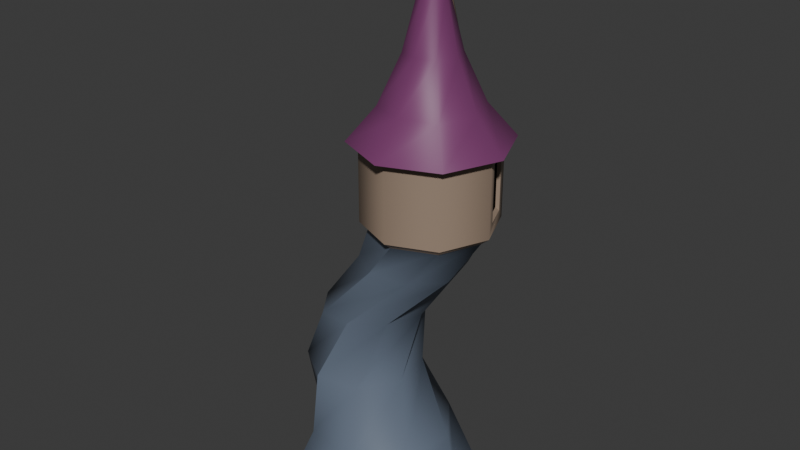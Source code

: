 # Source: Wizard_tower.blend  (saved by Blender 4.4.30; exported with 4.5.12 LTS)
import bpy
from mathutils import Matrix  # noqa: F401  (used for matrix-valued properties, if any)

bpy.ops.wm.read_factory_settings(use_empty=True)
scene = bpy.context.scene
scene.name = 'Scene'

# ---- collections
col_collection = bpy.data.collections.new('Collection'); scene.collection.children.link(col_collection)

# ---- materials (node trees are filled in below, after node groups)
mat_material_002 = bpy.data.materials.new('Material.002')
mat_material = bpy.data.materials.new('Material')
mat_material.alpha_threshold = 0.0
mat_material.roughness = 0.5
mat_material.line_color = (0.0, 0.0, 0.0, 1.0)
mat_material_001 = bpy.data.materials.new('Material.001')
mat_material_004 = bpy.data.materials.new('Material.004')

# ---- node groups
ng_smooth_by_angle = bpy.data.node_groups.new('Smooth by Angle', 'GeometryNodeTree')
_s = ng_smooth_by_angle.interface.new_socket(name='Mesh', in_out='OUTPUT', socket_type='NodeSocketGeometry')
_s = ng_smooth_by_angle.interface.new_socket(name='Mesh', in_out='INPUT', socket_type='NodeSocketGeometry')
_s = ng_smooth_by_angle.interface.new_socket(name='Angle', in_out='INPUT', socket_type='NodeSocketFloat')
_s.subtype = 'ANGLE'
_s.default_value = 0.5236
_s.min_value = 0.0
_s.max_value = 3.142
_s.description = 'Maximum face angle for smooth edges'
_s = ng_smooth_by_angle.interface.new_socket(name='Ignore Sharpness', in_out='INPUT', socket_type='NodeSocketBool')
_s.force_non_field = True
ng_smooth_by_angle.description = 'Set the sharpness of mesh edges based on the angle between the neighboring faces'
ng_smooth_by_angle.is_modifier = True
_N = ng_smooth_by_angle.nodes; _L = ng_smooth_by_angle.links
n0 = _N.new('GeometryNodeSetShadeSmooth'); n0.name = 'Set Shade Smooth'; n0.location = (120, -80)
n0.domain = 'EDGE'
n1 = _N.new('GeometryNodeSetShadeSmooth'); n1.name = 'Set Shade Smooth.001'; n1.location = (300, -80)
n2 = _N.new('NodeGroupOutput'); n2.name = 'Group Output'; n2.location = (480, -80)
n3 = _N.new('GeometryNodeInputMeshEdgeAngle'); n3.name = 'Edge Angle'; n3.location = (-440, -240)
n4 = _N.new('NodeGroupInput'); n4.name = 'Group Input'; n4.location = (-80, -80)
n5 = _N.new('GeometryNodeInputEdgeSmooth'); n5.name = 'Is Edge Smooth'; n5.location = (-260, -120)
n6 = _N.new('GeometryNodeInputShadeSmooth'); n6.name = 'Is Shade Smooth'; n6.location = (-440, -397)
n7 = _N.new('FunctionNodeCompare'); n7.name = 'Compare'; n7.location = (-260, -260)
n7.operation = 'LESS_EQUAL'
n7.inputs[6].default_value = (0.0, 0.0, 0.0, 0.0)
n7.inputs[7].default_value = (0.0, 0.0, 0.0, 0.0)
n8 = _N.new('FunctionNodeBooleanMath'); n8.name = 'Boolean Math.001'; n8.location = (-80, -260)
n9 = _N.new('NodeGroupInput'); n9.name = 'Group Input.001'; n9.location = (-440, -329)
n10 = _N.new('NodeGroupInput'); n10.name = 'Group Input.002'; n10.location = (-259, -189)
n11 = _N.new('FunctionNodeBooleanMath'); n11.name = 'Boolean Math'; n11.location = (-80, -149)
n11.operation = 'OR'
n12 = _N.new('FunctionNodeBooleanMath'); n12.name = 'Boolean Math.002'; n12.location = (-260, -380)
n12.operation = 'OR'
n13 = _N.new('NodeGroupInput'); n13.name = 'Group Input.003'; n13.location = (-440, -460)
_L.new(n3.outputs[0], n7.inputs[0])
_L.new(n1.outputs[0], n2.inputs[0])
_L.new(n9.outputs[1], n7.inputs[1])
_L.new(n7.outputs[0], n8.inputs[0])
_L.new(n4.outputs[0], n0.inputs[0])
_L.new(n0.outputs[0], n1.inputs[0])
_L.new(n8.outputs[0], n0.inputs[2])
_L.new(n10.outputs[2], n11.inputs[1])
_L.new(n5.outputs[0], n11.inputs[0])
_L.new(n11.outputs[0], n0.inputs[1])
_L.new(n13.outputs[2], n12.inputs[1])
_L.new(n6.outputs[0], n12.inputs[0])
_L.new(n12.outputs[0], n8.inputs[1])
n2.is_active_output = True

# ---- material node trees
mat_material_002.use_nodes = True; mat_material_002.node_tree.nodes.clear()
_N = mat_material_002.node_tree.nodes; _L = mat_material_002.node_tree.links
n0 = _N.new('ShaderNodeBsdfPrincipled'); n0.name = 'Principled BSDF'; n0.location = (10, 300)
n0.inputs[0].default_value = (0.1914, 0.04255, 0.1482, 1.0)
n1 = _N.new('ShaderNodeOutputMaterial'); n1.name = 'Material Output'; n1.location = (300, 300)
_L.new(n0.outputs[0], n1.inputs[0])
n1.is_active_output = True
mat_material.use_nodes = True; mat_material.node_tree.nodes.clear()
_N = mat_material.node_tree.nodes; _L = mat_material.node_tree.links
n0 = _N.new('ShaderNodeOutputMaterial'); n0.name = 'Material Output'; n0.location = (300, 300)
n1 = _N.new('ShaderNodeBsdfPrincipled'); n1.name = 'Principled BSDF'; n1.location = (10, 300)
n1.inputs[0].default_value = (0.0, 0.0, 0.0, 1.0)
n1.inputs[1].default_value = 1.0
n1.inputs[2].default_value = 1.0
n1.inputs[3].default_value = 1.45
_L.new(n1.outputs[0], n0.inputs[0])
n0.is_active_output = True
mat_material_001.use_nodes = True; mat_material_001.node_tree.nodes.clear()
_N = mat_material_001.node_tree.nodes; _L = mat_material_001.node_tree.links
n0 = _N.new('ShaderNodeBsdfPrincipled'); n0.name = 'Principled BSDF'; n0.location = (10, 300)
n0.inputs[0].default_value = (0.1336, 0.1678, 0.2259, 1.0)
n1 = _N.new('ShaderNodeOutputMaterial'); n1.name = 'Material Output'; n1.location = (300, 300)
_L.new(n0.outputs[0], n1.inputs[0])
n1.is_active_output = True
mat_material_004.use_nodes = True; mat_material_004.node_tree.nodes.clear()
_N = mat_material_004.node_tree.nodes; _L = mat_material_004.node_tree.links
n0 = _N.new('ShaderNodeBsdfPrincipled'); n0.name = 'Principled BSDF'; n0.location = (10, 300)
n0.inputs[0].default_value = (0.3275, 0.2413, 0.1786, 1.0)
n1 = _N.new('ShaderNodeOutputMaterial'); n1.name = 'Material Output'; n1.location = (300, 300)
_L.new(n0.outputs[0], n1.inputs[0])
n1.is_active_output = True

# ---- world
world_world = bpy.data.worlds.new('World'); scene.world = world_world
world_world.use_nodes = True; world_world.node_tree.nodes.clear()
_N = world_world.node_tree.nodes; _L = world_world.node_tree.links
n0 = _N.new('ShaderNodeOutputWorld'); n0.name = 'World Output'; n0.location = (300, 300)
n1 = _N.new('ShaderNodeBackground'); n1.name = 'Background'; n1.location = (10, 300)
n1.inputs[0].default_value = (0.05088, 0.05088, 0.05088, 1.0)
_L.new(n1.outputs[0], n0.inputs[0])
n0.is_active_output = True
world_world.color = (0.05088, 0.05088, 0.05088)
world_world.sun_shadow_jitter_overblur = 0.0

# ---- meshes
me_cylinder_001 = bpy.data.meshes.new('Cylinder.001')
me_cylinder_001.from_pydata([(0.0, 1.0, -1.0), (0.5992, 0.6103, 2.171), (0.7071, 0.7071, -1.0), (1.031, 0.4315, 2.171), (1.0, 0.0, -1.0), (1.209, 1.824e-08, 2.171), (0.7071, -0.7071, -1.0), (1.031, -0.4315, 2.171), (0.0, -1.0, -1.0), (0.5992, -0.6103, 2.171), (-0.7071, -0.7071, -1.0), (0.1677, -0.4315, 2.171), (-1.0, 0.0, -1.0), (-0.01108, 1.824e-08, 2.171), (-0.7071, 0.7071, -1.0), (0.1677, 0.4315, 2.171), (0.07561, 0.4782, 1.753), (-0.2323, 0.5483, 1.024), (-0.1672, 0.6226, 0.2821), (0.3658, 0.6839, -0.4415), (0.7292, 0.1934, -0.4415), (0.2366, 0.3522, 0.2821), (0.1911, 0.4652, 1.067), (0.499, 0.5411, 1.751), (0.6394, -0.4104, -0.4415), (0.3309, -0.1245, 0.2821), (0.4114, 0.1097, 1.027), (0.8536, 0.2869, 1.732), (0.1489, -0.7738, -0.4415), (0.06045, -0.5283, 0.2821), (0.3007, -0.3101, 1.059), (0.9319, -0.1353, 1.712), (-0.4549, -0.6839, -0.4415), (-0.4163, -0.6226, 0.2821), (-0.03547, -0.5483, 1.053), (0.6879, -0.4782, 1.746), (-0.8183, -0.1934, -0.4415), (-0.8201, -0.3522, 0.2821), (-0.4587, -0.4652, 0.9823), (0.2644, -0.5411, 1.748), (-0.7285, 0.4104, -0.4415), (-0.9144, 0.1245, 0.2821), (-0.7207, -0.1097, 0.9646), (-0.09042, -0.2869, 1.715), (-0.238, 0.7738, -0.4415), (-0.644, 0.5283, 0.2821), (-0.6104, 0.3101, 0.9729), (-0.1686, 0.1353, 1.737), (1.138, 0.3801, 2.364), (0.4867, 0.65, 2.364), (1.249, 0.1125, 2.364), (1.092, -0.4926, 2.243), (0.5992, -0.6966, 2.243), (0.1066, -0.4926, 2.243), (-0.09743, 1.789e-08, 2.243), (0.2191, 0.5392, 2.364), (1.138, 0.3801, 2.968), (0.4867, 0.65, 2.968), (1.249, 0.1125, 2.968), (1.092, -0.4926, 3.089), (0.5992, -0.6966, 3.089), (0.1066, -0.4926, 3.089), (-0.09743, 1.789e-08, 3.089), (0.2191, 0.5392, 2.968), (1.18, 0.5805, 3.089), (0.5992, 0.821, 3.089), (1.42, 1.605e-08, 3.089), (1.18, -0.5805, 3.089), (0.5992, -0.821, 3.089), (0.01868, -0.5805, 3.089), (-0.2218, 1.605e-08, 3.089), (0.01868, 0.5805, 3.089), (0.9653, 0.3661, 3.438), (0.5992, 0.5177, 3.438), (1.117, 1.534e-08, 3.438), (0.9653, -0.3661, 3.438), (0.5992, -0.5177, 3.438), (0.2331, -0.3661, 3.438), (0.08151, 1.534e-08, 3.438), (0.2331, 0.3661, 3.438), (0.8012, 0.202, 3.941), (0.5992, 0.2857, 3.941), (0.8849, 1.775e-08, 3.941), (0.8012, -0.202, 3.941), (0.5992, -0.2857, 3.941), (0.3972, -0.202, 3.941), (0.3135, 1.775e-08, 3.941), (0.3972, 0.202, 3.941), (0.6965, 0.0973, 4.521), (0.5992, 0.1376, 4.521), (0.7368, 1.64e-08, 4.521), (0.6965, -0.0973, 4.521), (0.5992, -0.1376, 4.521), (0.5019, -0.0973, 4.521), (0.4616, 1.64e-08, 4.521), (0.5019, 0.0973, 4.521), (0.5992, 1.583e-08, 5.094), (1.296, 1.789e-08, 2.243), (1.092, 0.4926, 2.243), (0.5992, 0.6966, 2.243), (0.1066, 0.4926, 2.243), (1.296, 1.789e-08, 3.089), (1.092, 0.4926, 3.089), (0.5992, 0.6966, 3.089), (0.1066, 0.4926, 3.089), (1.196, 0.1469, 2.398), (1.111, 0.3518, 2.398), (0.4736, 0.6057, 2.398), (0.281, 0.5259, 2.398), (1.196, 0.1469, 2.934), (1.111, 0.3518, 2.934), (0.4736, 0.6057, 2.934), (0.281, 0.5259, 2.934)], [], [(11, 9, 52, 53), (0, 2, 4, 6, 8, 10, 12, 14), (15, 1, 23, 16), (1, 3, 27, 23), (3, 5, 31, 27), (5, 7, 35, 31), (7, 9, 39, 35), (9, 11, 43, 39), (11, 13, 47, 43), (13, 15, 16, 47), (16, 23, 22, 17), (17, 22, 21, 18), (18, 21, 20, 19), (19, 20, 4, 2), (23, 27, 26, 22), (22, 26, 25, 21), (21, 25, 24, 20), (20, 24, 6, 4), (27, 31, 30, 26), (26, 30, 29, 25), (25, 29, 28, 24), (24, 28, 8, 6), (31, 35, 34, 30), (30, 34, 33, 29), (29, 33, 32, 28), (28, 32, 10, 8), (35, 39, 38, 34), (34, 38, 37, 33), (33, 37, 36, 32), (32, 36, 12, 10), (39, 43, 42, 38), (38, 42, 41, 37), (37, 41, 40, 36), (36, 40, 14, 12), (43, 47, 46, 42), (42, 46, 45, 41), (41, 45, 44, 40), (40, 44, 0, 14), (47, 16, 17, 46), (46, 17, 18, 45), (45, 18, 19, 44), (44, 19, 2, 0), (49, 55, 108, 107), (9, 7, 51, 52), (7, 5, 97, 51), (5, 3, 98, 97), (3, 1, 99, 98), (1, 15, 100, 99), (15, 13, 54, 100), (13, 11, 53, 54), (61, 60, 68, 69), (54, 53, 61, 62), (52, 51, 59, 60), (63, 57, 111, 112), (100, 54, 62, 104), (53, 52, 60, 61), (51, 97, 101, 59), (98, 99, 103, 102), (71, 70, 78, 79), (59, 101, 66, 67), (102, 103, 65, 64), (103, 104, 71, 65), (62, 61, 69, 70), (60, 59, 67, 68), (101, 102, 64, 66), (104, 62, 70, 71), (78, 77, 85, 86), (69, 68, 76, 77), (67, 66, 74, 75), (64, 65, 73, 72), (65, 71, 79, 73), (70, 69, 77, 78), (68, 67, 75, 76), (66, 64, 72, 74), (80, 81, 89, 88), (76, 75, 83, 84), (74, 72, 80, 82), (79, 78, 86, 87), (77, 76, 84, 85), (75, 74, 82, 83), (72, 73, 81, 80), (73, 79, 87, 81), (95, 94, 96), (81, 87, 95, 89), (86, 85, 93, 94), (84, 83, 91, 92), (82, 80, 88, 90), (87, 86, 94, 95), (85, 84, 92, 93), (83, 82, 90, 91), (93, 92, 96), (91, 90, 96), (88, 89, 96), (89, 95, 96), (94, 93, 96), (92, 91, 96), (90, 88, 96), (48, 50, 97, 98), (55, 49, 99, 100), (58, 56, 102, 101), (57, 63, 104, 103), (63, 55, 100, 104), (49, 57, 103, 99), (56, 48, 98, 102), (50, 58, 101, 97), (107, 108, 112, 111), (105, 106, 110, 109), (48, 56, 110, 106), (55, 63, 112, 108), (56, 58, 109, 110), (50, 48, 106, 105), (58, 50, 105, 109), (57, 49, 107, 111)])
me_cylinder_001.polygons.foreach_set('use_smooth', [True] * 113)
me_cylinder_001.polygons.foreach_set('material_index', [3, 2, 2, 2, 2, 2, 2, 2, 2, 2, 2, 2, 2, 2, 2, 2, 2, 2, 2, 2, 2, 2, 2, 2, 2, 2, 2, 2, 2, 2, 2, 2, 2, 2, 2, 2, 2, 2, 2, 2, 2, 2, 3, 3, 3, 3, 3, 3, 3, 3, 0, 3, 3, 3, 3, 3, 3, 3, 0, 0, 0, 0, 0, 0, 0, 0, 0, 0, 0, 0, 0, 0, 0, 0, 0, 0, 0, 0, 0, 0, 0, 0, 0, 0, 0, 0, 0, 0, 0, 0, 0, 0, 0, 0, 0, 0, 0, 3, 3, 3, 3, 3, 3, 3, 3, 1, 1, 3, 3, 3, 3, 3, 3])
_uv = me_cylinder_001.uv_layers.new(name='UVMap')
_uv.uv.foreach_set('vector', [0.08029, 0.08029, 0.25, 0.01, 0.25, 0.01, 0.08029, 0.08029, 0.75, 0.49, 0.9197, 0.4197, 0.99, 0.25, 0.9197, 0.08029, 0.75, 0.01, 0.5803, 0.08029, 0.51, 0.25, 0.5803, 0.4197, 0.08029, 0.4197, 0.25, 0.49, 0.398, 0.442, 0.2482, 0.4197, 0.25, 0.49, 0.4197, 0.4197, 0.5197, 0.3518, 0.398, 0.442, 0.4197, 0.4197, 0.49, 0.25, 0.542, 0.202, 0.5197, 0.3518, 0.49, 0.25, 0.4197, 0.08029, 0.4518, 0.08029, 0.542, 0.202, 0.4197, 0.08029, 0.25, 0.01, 0.302, 0.058, 0.4518, 0.08029, 0.25, 0.01, 0.08029, 0.08029, 0.1803, 0.1482, 0.302, 0.058, 0.08029, 0.08029, 0.01, 0.25, 0.158, 0.298, 0.1803, 0.1482, 0.01, 0.25, 0.08029, 0.4197, 0.2482, 0.4197, 0.158, 0.298, 0.2482, 0.4197, 0.398, 0.442, 0.546, 0.394, 0.4161, 0.4197, 0.4161, 0.4197, 0.546, 0.394, 0.694, 0.346, 0.5839, 0.4197, 0.5839, 0.4197, 0.694, 0.346, 0.842, 0.298, 0.7518, 0.4197, 0.7518, 0.4197, 0.842, 0.298, 0.99, 0.25, 0.9197, 0.4197, 0.398, 0.442, 0.5197, 0.3518, 0.6197, 0.2839, 0.546, 0.394, 0.546, 0.394, 0.6197, 0.2839, 0.7197, 0.2161, 0.694, 0.346, 0.694, 0.346, 0.7197, 0.2161, 0.8197, 0.1482, 0.842, 0.298, 0.842, 0.298, 0.8197, 0.1482, 0.9197, 0.08029, 0.99, 0.25, 0.5197, 0.3518, 0.542, 0.202, 0.594, 0.154, 0.6197, 0.2839, 0.6197, 0.2839, 0.594, 0.154, 0.646, 0.106, 0.7197, 0.2161, 0.7197, 0.2161, 0.646, 0.106, 0.698, 0.058, 0.8197, 0.1482, 0.8197, 0.1482, 0.698, 0.058, 0.75, 0.01, 0.9197, 0.08029, 0.542, 0.202, 0.4518, 0.08029, 0.4839, 0.08029, 0.594, 0.154, 0.594, 0.154, 0.4839, 0.08029, 0.5161, 0.08029, 0.646, 0.106, 0.646, 0.106, 0.5161, 0.08029, 0.5482, 0.08029, 0.698, 0.058, 0.698, 0.058, 0.5482, 0.08029, 0.5803, 0.08029, 0.75, 0.01, 0.4518, 0.08029, 0.302, 0.058, 0.354, 0.106, 0.4839, 0.08029, 0.4839, 0.08029, 0.354, 0.106, 0.406, 0.154, 0.5161, 0.08029, 0.5161, 0.08029, 0.406, 0.154, 0.458, 0.202, 0.5482, 0.08029, 0.5482, 0.08029, 0.458, 0.202, 0.51, 0.25, 0.5803, 0.08029, 0.302, 0.058, 0.1803, 0.1482, 0.2803, 0.2161, 0.354, 0.106, 0.354, 0.106, 0.2803, 0.2161, 0.3803, 0.2839, 0.406, 0.154, 0.406, 0.154, 0.3803, 0.2839, 0.4803, 0.3518, 0.458, 0.202, 0.458, 0.202, 0.4803, 0.3518, 0.5803, 0.4197, 0.51, 0.25, 0.1803, 0.1482, 0.158, 0.298, 0.306, 0.346, 0.2803, 0.2161, 0.2803, 0.2161, 0.306, 0.346, 0.454, 0.394, 0.3803, 0.2839, 0.3803, 0.2839, 0.454, 0.394, 0.602, 0.442, 0.4803, 0.3518, 0.4803, 0.3518, 0.602, 0.442, 0.75, 0.49, 0.5803, 0.4197, 0.158, 0.298, 0.2482, 0.4197, 0.4161, 0.4197, 0.306, 0.346, 0.306, 0.346, 0.4161, 0.4197, 0.5839, 0.4197, 0.454, 0.394, 0.454, 0.394, 0.5839, 0.4197, 0.7518, 0.4197, 0.602, 0.442, 0.602, 0.442, 0.7518, 0.4197, 0.9197, 0.4197, 0.75, 0.49, 0.2112, 0.4739, 0.1191, 0.4358, 0.1191, 0.4358, 0.1937, 0.4667, 0.25, 0.01, 0.4197, 0.08029, 0.4197, 0.08029, 0.25, 0.01, 0.4197, 0.08029, 0.49, 0.25, 0.49, 0.25, 0.4197, 0.08029, 0.49, 0.25, 0.4197, 0.4197, 0.4197, 0.4197, 0.49, 0.25, 0.4197, 0.4197, 0.25, 0.49, 0.25, 0.49, 0.4197, 0.4197, 0.25, 0.49, 0.08029, 0.4197, 0.08029, 0.4197, 0.25, 0.49, 0.08029, 0.4197, 0.01, 0.25, 0.01, 0.25, 0.08029, 0.4197, 0.01, 0.25, 0.08029, 0.08029, 0.08029, 0.08029, 0.01, 0.25, 0.08029, 0.08029, 0.25, 0.01, 0.25, 0.01, 0.08029, 0.08029, 0.01, 0.25, 0.08029, 0.08029, 0.08029, 0.08029, 0.01, 0.25, 0.25, 0.01, 0.4197, 0.08029, 0.4197, 0.08029, 0.25, 0.01, 0.1191, 0.4358, 0.2112, 0.4739, 0.1937, 0.4667, 0.1191, 0.4358, 0.08029, 0.4197, 0.01, 0.25, 0.01, 0.25, 0.08029, 0.4197, 0.08029, 0.08029, 0.25, 0.01, 0.25, 0.01, 0.08029, 0.08029, 0.4197, 0.08029, 0.49, 0.25, 0.49, 0.25, 0.4197, 0.08029, 0.4197, 0.4197, 0.25, 0.49, 0.25, 0.49, 0.4197, 0.4197, 0.08029, 0.4197, 0.01, 0.25, 0.01, 0.25, 0.08029, 0.4197, 0.4197, 0.08029, 0.49, 0.25, 0.49, 0.25, 0.4197, 0.08029, 0.4197, 0.4197, 0.25, 0.49, 0.25, 0.49, 0.4197, 0.4197, 0.25, 0.49, 0.08029, 0.4197, 0.08029, 0.4197, 0.25, 0.49, 0.01, 0.25, 0.08029, 0.08029, 0.08029, 0.08029, 0.01, 0.25, 0.25, 0.01, 0.4197, 0.08029, 0.4197, 0.08029, 0.25, 0.01, 0.49, 0.25, 0.4197, 0.4197, 0.4197, 0.4197, 0.49, 0.25, 0.08029, 0.4197, 0.01, 0.25, 0.01, 0.25, 0.08029, 0.4197, 0.01, 0.25, 0.08029, 0.08029, 0.08029, 0.08029, 0.01, 0.25, 0.08029, 0.08029, 0.25, 0.01, 0.25, 0.01, 0.08029, 0.08029, 0.4197, 0.08029, 0.49, 0.25, 0.49, 0.25, 0.4197, 0.08029, 0.4197, 0.4197, 0.25, 0.49, 0.25, 0.49, 0.4197, 0.4197, 0.25, 0.49, 0.08029, 0.4197, 0.08029, 0.4197, 0.25, 0.49, 0.01, 0.25, 0.08029, 0.08029, 0.08029, 0.08029, 0.01, 0.25, 0.25, 0.01, 0.4197, 0.08029, 0.4197, 0.08029, 0.25, 0.01, 0.49, 0.25, 0.4197, 0.4197, 0.4197, 0.4197, 0.49, 0.25, 0.4197, 0.4197, 0.25, 0.49, 0.25, 0.49, 0.4197, 0.4197, 0.25, 0.01, 0.4197, 0.08029, 0.4197, 0.08029, 0.25, 0.01, 0.49, 0.25, 0.4197, 0.4197, 0.4197, 0.4197, 0.49, 0.25, 0.08029, 0.4197, 0.01, 0.25, 0.01, 0.25, 0.08029, 0.4197, 0.08029, 0.08029, 0.25, 0.01, 0.25, 0.01, 0.08029, 0.08029, 0.4197, 0.08029, 0.49, 0.25, 0.49, 0.25, 0.4197, 0.08029, 0.4197, 0.4197, 0.25, 0.49, 0.25, 0.49, 0.4197, 0.4197, 0.25, 0.49, 0.08029, 0.4197, 0.08029, 0.4197, 0.25, 0.49, 0.08029, 0.4197, 0.01, 0.25, 0.08029, 0.4197, 0.25, 0.49, 0.08029, 0.4197, 0.08029, 0.4197, 0.25, 0.49, 0.01, 0.25, 0.08029, 0.08029, 0.08029, 0.08029, 0.01, 0.25, 0.25, 0.01, 0.4197, 0.08029, 0.4197, 0.08029, 0.25, 0.01, 0.49, 0.25, 0.4197, 0.4197, 0.4197, 0.4197, 0.49, 0.25, 0.08029, 0.4197, 0.01, 0.25, 0.01, 0.25, 0.08029, 0.4197, 0.08029, 0.08029, 0.25, 0.01, 0.25, 0.01, 0.08029, 0.08029, 0.4197, 0.08029, 0.49, 0.25, 0.49, 0.25, 0.4197, 0.08029, 0.08029, 0.08029, 0.25, 0.01, 0.08029, 0.08029, 0.4197, 0.08029, 0.49, 0.25, 0.4197, 0.08029, 0.4197, 0.4197, 0.25, 0.49, 0.4197, 0.4197, 0.25, 0.49, 0.08029, 0.4197, 0.25, 0.49, 0.01, 0.25, 0.08029, 0.08029, 0.01, 0.25, 0.25, 0.01, 0.4197, 0.08029, 0.25, 0.01, 0.49, 0.25, 0.4197, 0.4197, 0.49, 0.25, 0.4358, 0.3809, 0.4739, 0.2888, 0.49, 0.25, 0.4197, 0.4197, 0.1191, 0.4358, 0.2112, 0.4739, 0.25, 0.49, 0.08029, 0.4197, 0.4739, 0.2888, 0.4358, 0.3809, 0.4197, 0.4197, 0.49, 0.25, 0.2112, 0.4739, 0.1191, 0.4358, 0.08029, 0.4197, 0.25, 0.49, 0.1191, 0.4358, 0.1191, 0.4358, 0.08029, 0.4197, 0.08029, 0.4197, 0.2112, 0.4739, 0.2112, 0.4739, 0.25, 0.49, 0.25, 0.49, 0.4358, 0.3809, 0.4358, 0.3809, 0.4197, 0.4197, 0.4197, 0.4197, 0.4739, 0.2888, 0.4739, 0.2888, 0.49, 0.25, 0.49, 0.25, 0.1937, 0.4667, 0.1191, 0.4358, 0.1191, 0.4358, 0.1937, 0.4667, 0.4739, 0.2888, 0.441, 0.3682, 0.441, 0.3682, 0.4739, 0.2888, 0.4358, 0.3809, 0.4358, 0.3809, 0.441, 0.3682, 0.441, 0.3682, 0.1191, 0.4358, 0.1191, 0.4358, 0.1191, 0.4358, 0.1191, 0.4358, 0.4358, 0.3809, 0.4739, 0.2888, 0.4739, 0.2888, 0.441, 0.3682, 0.4739, 0.2888, 0.4358, 0.3809, 0.441, 0.3682, 0.4739, 0.2888, 0.4739, 0.2888, 0.4739, 0.2888, 0.4739, 0.2888, 0.4739, 0.2888, 0.2112, 0.4739, 0.2112, 0.4739, 0.1937, 0.4667, 0.1937, 0.4667])
me_cylinder_001.materials.append(mat_material_002)
me_cylinder_001.materials.append(mat_material)
me_cylinder_001.materials.append(mat_material_001)
me_cylinder_001.materials.append(mat_material_004)
me_cylinder_001.update()
me_cylinder_002 = bpy.data.meshes.new('Cylinder.002')
me_cylinder_002.from_pydata([(0.0, 1.0, -1.0), (0.0, 1.0, 1.0), (0.7071, 0.7071, -1.0), (0.7071, 0.7071, 1.0), (1.0, 0.0, -1.0), (1.0, 0.0, 1.0), (0.7071, -0.7071, -1.0), (0.7071, -0.7071, 1.0), (0.0, -1.0, -1.0), (0.0, -1.0, 1.0), (-0.7071, -0.7071, -1.0), (-0.7071, -0.7071, 1.0), (-1.0, 0.0, -1.0), (-1.0, 0.0, 1.0), (-0.7071, 0.7071, -1.0), (-0.7071, 0.7071, 1.0), (-0.1021, 1.636, 3.991), (-0.7863, 1.919, 3.991), (0.1798, 0.9502, 4.001), (-0.1036, 0.2669, 4.004), (-0.7864, -0.01624, 3.994), (-1.47, 0.2669, 4.001), (-1.752, 0.9498, 4.004), (-1.47, 1.635, 3.994), (-0.4012, 0.6775, 8.212), (-0.9382, 0.8999, 8.212), (-0.1788, 0.1405, 8.212), (-0.4012, -0.3966, 8.212), (-0.9382, -0.619, 8.212), (-1.475, -0.3966, 8.212), (-1.698, 0.1405, 8.212), (-1.475, 0.6775, 8.212), (-0.6394, 0.4393, 11.28), (-0.9382, 0.5631, 11.28), (-0.5156, 0.1405, 11.28), (-0.6394, -0.1584, 11.28), (-0.9382, -0.2822, 11.28), (-1.237, -0.1584, 11.28), (-1.361, 0.1405, 11.28), (-1.237, 0.4393, 11.28), (-0.5201, 0.5586, 11.28), (-0.9382, 0.7318, 11.28), (-0.3469, 0.1405, 11.28), (-0.5201, -0.2777, 11.28), (-0.9382, -0.4509, 11.28), (-1.356, -0.2777, 11.28), (-1.53, 0.1405, 11.28), (-1.356, 0.5586, 11.28), (-0.6394, 0.4393, 10.23), (-0.9382, 0.5631, 10.23), (-0.5156, 0.1405, 10.23), (-0.6394, -0.1584, 10.23), (-0.9382, -0.2822, 10.23), (-1.237, -0.1584, 10.23), (-1.361, 0.1405, 10.23), (-1.237, 0.4393, 10.23)], [], [(0, 1, 3, 2), (2, 3, 5, 4), (4, 5, 7, 6), (6, 7, 9, 8), (8, 9, 11, 10), (10, 11, 13, 12), (5, 3, 16, 18), (12, 13, 15, 14), (14, 15, 1, 0), (0, 2, 4, 6, 8, 10, 12, 14), (20, 19, 27, 28), (11, 9, 20, 21), (1, 15, 23, 17), (3, 1, 17, 16), (7, 5, 18, 19), (13, 11, 21, 22), (9, 7, 19, 20), (15, 13, 22, 23), (25, 31, 47, 41), (18, 16, 24, 26), (23, 22, 30, 31), (21, 20, 28, 29), (19, 18, 26, 27), (16, 17, 25, 24), (17, 23, 31, 25), (22, 21, 29, 30), (35, 34, 50, 51), (30, 29, 45, 46), (28, 27, 43, 44), (26, 24, 40, 42), (31, 30, 46, 47), (29, 28, 44, 45), (27, 26, 42, 43), (24, 25, 41, 40), (33, 32, 40, 41), (32, 34, 42, 40), (34, 35, 43, 42), (35, 36, 44, 43), (36, 37, 45, 44), (37, 38, 46, 45), (38, 39, 47, 46), (39, 33, 41, 47), (48, 49, 55, 54, 53, 52, 51, 50), (32, 33, 49, 48), (33, 39, 55, 49), (38, 37, 53, 54), (36, 35, 51, 52), (34, 32, 48, 50), (39, 38, 54, 55), (37, 36, 52, 53)])
me_cylinder_002.polygons.foreach_set('use_smooth', [True] * 50)
me_cylinder_002.polygons.foreach_set('material_index', [0, 0, 0, 0, 0, 0, 0, 0, 0, 0, 0, 0, 0, 0, 0, 0, 0, 0, 0, 0, 0, 0, 0, 0, 0, 0, 0, 0, 0, 0, 0, 0, 0, 0, 0, 0, 0, 0, 0, 0, 0, 0, 1, 0, 0, 0, 0, 0, 0, 0])
_uv = me_cylinder_002.uv_layers.new(name='UVMap')
_uv.uv.foreach_set('vector', [1.0, 0.5, 1.0, 1.0, 0.875, 1.0, 0.875, 0.5, 0.875, 0.5, 0.875, 1.0, 0.75, 1.0, 0.75, 0.5, 0.75, 0.5, 0.75, 1.0, 0.625, 1.0, 0.625, 0.5, 0.625, 0.5, 0.625, 1.0, 0.5, 1.0, 0.5, 0.5, 0.5, 0.5, 0.5, 1.0, 0.375, 1.0, 0.375, 0.5, 0.375, 0.5, 0.375, 1.0, 0.25, 1.0, 0.25, 0.5, 0.75, 1.0, 0.875, 1.0, 0.875, 1.0, 0.75, 1.0, 0.25, 0.5, 0.25, 1.0, 0.125, 1.0, 0.125, 0.5, 0.125, 0.5, 0.125, 1.0, 0.0, 1.0, 0.0, 0.5, 0.75, 0.49, 0.9197, 0.4197, 0.99, 0.25, 0.9197, 0.08029, 0.75, 0.01, 0.5803, 0.08029, 0.51, 0.25, 0.5803, 0.4197, 0.5, 1.0, 0.625, 1.0, 0.625, 1.0, 0.5, 1.0, 0.375, 1.0, 0.5, 1.0, 0.5, 1.0, 0.375, 1.0, 0.0, 1.0, 0.125, 1.0, 0.125, 1.0, 0.0, 1.0, 0.875, 1.0, 1.0, 1.0, 1.0, 1.0, 0.875, 1.0, 0.625, 1.0, 0.75, 1.0, 0.75, 1.0, 0.625, 1.0, 0.25, 1.0, 0.375, 1.0, 0.375, 1.0, 0.25, 1.0, 0.5, 1.0, 0.625, 1.0, 0.625, 1.0, 0.5, 1.0, 0.125, 1.0, 0.25, 1.0, 0.25, 1.0, 0.125, 1.0, 0.0, 1.0, 0.125, 1.0, 0.125, 1.0, 0.0, 1.0, 0.75, 1.0, 0.875, 1.0, 0.875, 1.0, 0.75, 1.0, 0.125, 1.0, 0.25, 1.0, 0.25, 1.0, 0.125, 1.0, 0.375, 1.0, 0.5, 1.0, 0.5, 1.0, 0.375, 1.0, 0.625, 1.0, 0.75, 1.0, 0.75, 1.0, 0.625, 1.0, 0.875, 1.0, 1.0, 1.0, 1.0, 1.0, 0.875, 1.0, 0.0, 1.0, 0.125, 1.0, 0.125, 1.0, 0.0, 1.0, 0.25, 1.0, 0.375, 1.0, 0.375, 1.0, 0.25, 1.0, 0.3713, 0.1287, 0.4215, 0.25, 0.4215, 0.25, 0.3713, 0.1287, 0.25, 1.0, 0.375, 1.0, 0.375, 1.0, 0.25, 1.0, 0.5, 1.0, 0.625, 1.0, 0.625, 1.0, 0.5, 1.0, 0.75, 1.0, 0.875, 1.0, 0.875, 1.0, 0.75, 1.0, 0.125, 1.0, 0.25, 1.0, 0.25, 1.0, 0.125, 1.0, 0.375, 1.0, 0.5, 1.0, 0.5, 1.0, 0.375, 1.0, 0.625, 1.0, 0.75, 1.0, 0.75, 1.0, 0.625, 1.0, 0.875, 1.0, 1.0, 1.0, 1.0, 1.0, 0.875, 1.0, 0.25, 0.4215, 0.3713, 0.3713, 0.4197, 0.4197, 0.25, 0.49, 0.3713, 0.3713, 0.4215, 0.25, 0.49, 0.25, 0.4197, 0.4197, 0.4215, 0.25, 0.3713, 0.1287, 0.4197, 0.08029, 0.49, 0.25, 0.3713, 0.1287, 0.25, 0.07848, 0.25, 0.01, 0.4197, 0.08029, 0.25, 0.07848, 0.1287, 0.1287, 0.08029, 0.08029, 0.25, 0.01, 0.1287, 0.1287, 0.07848, 0.25, 0.01, 0.25, 0.08029, 0.08029, 0.07848, 0.25, 0.1287, 0.3713, 0.08029, 0.4197, 0.01, 0.25, 0.1287, 0.3713, 0.25, 0.4215, 0.25, 0.49, 0.08029, 0.4197, 0.3713, 0.3713, 0.25, 0.4215, 0.1287, 0.3713, 0.07848, 0.25, 0.1287, 0.1287, 0.25, 0.07848, 0.3713, 0.1287, 0.4215, 0.25, 0.3713, 0.3713, 0.25, 0.4215, 0.25, 0.4215, 0.3713, 0.3713, 0.25, 0.4215, 0.1287, 0.3713, 0.1287, 0.3713, 0.25, 0.4215, 0.07848, 0.25, 0.1287, 0.1287, 0.1287, 0.1287, 0.07848, 0.25, 0.25, 0.07848, 0.3713, 0.1287, 0.3713, 0.1287, 0.25, 0.07848, 0.4215, 0.25, 0.3713, 0.3713, 0.3713, 0.3713, 0.4215, 0.25, 0.1287, 0.3713, 0.07848, 0.25, 0.07848, 0.25, 0.1287, 0.3713, 0.1287, 0.1287, 0.25, 0.07848, 0.25, 0.07848, 0.1287, 0.1287])
me_cylinder_002.materials.append(mat_material_004)
me_cylinder_002.materials.append(mat_material)
me_cylinder_002.update()

# ---- objects
ob_cylinder = bpy.data.objects.new('Cylinder', me_cylinder_001)
ob_cylinder_001 = bpy.data.objects.new('Cylinder.001', me_cylinder_002)

# ---- transforms, parenting, visibility, modifiers, constraints
ob_cylinder.location = (0.01541, 0.003798, 0.6316)
_m = ob_cylinder.modifiers.new('Smooth by Angle', 'NODES')
_m.node_group = ng_smooth_by_angle
_gi = [s.identifier for s in ng_smooth_by_angle.interface.items_tree if s.item_type == 'SOCKET' and s.in_out == 'INPUT']
_m[_gi[1]] = 0.795  # 'Angle'
_m.use_pin_to_last = True
_m.show_group_selector = False
ob_cylinder_001.location = (0.4723, 0.4659, 4.018)
ob_cylinder_001.scale = (0.1092, 0.1092, 0.1092)
_m = ob_cylinder_001.modifiers.new('Smooth by Angle', 'NODES')
_m.node_group = ng_smooth_by_angle
_gi = [s.identifier for s in ng_smooth_by_angle.interface.items_tree if s.item_type == 'SOCKET' and s.in_out == 'INPUT']
_m[_gi[1]] = 1.218  # 'Angle'
_m.use_pin_to_last = True
_m.show_group_selector = False

# ---- collection membership
col_collection.objects.link(ob_cylinder)
col_collection.objects.link(ob_cylinder_001)

# ---- scene / render settings (as saved in the file)
scene.frame_start = 1; scene.frame_end = 250; scene.frame_set(1)
scene.render.engine = 'BLENDER_EEVEE_NEXT'
bpy.context.view_layer.update()

# ---- added for rendering (the .blend has no active camera and no usable light): camera, sun
cam_auto = bpy.data.cameras.new('AutoCamera')
cam_auto.lens = 50.0
cam_auto.sensor_width = 36.0
cam_auto.clip_end = 1000.0
ob_auto_camera = bpy.data.objects.new('AutoCamera', cam_auto)
scene.collection.objects.link(ob_auto_camera)
ob_auto_camera.location = (6.56798, -7.60718, 7.75252)
ob_auto_camera.rotation_euler = (1.09748, -7.21219e-08, 0.694738)
scene.camera = ob_auto_camera
light_auto_sun = bpy.data.lights.new('AutoSun', 'SUN')
light_auto_sun.energy = 3.0
light_auto_sun.angle = 0.0523599
ob_auto_sun = bpy.data.objects.new('AutoSun', light_auto_sun)
scene.collection.objects.link(ob_auto_sun)
ob_auto_sun.rotation_euler = (0.872665, 0.174533, 0.523599)
bpy.context.view_layer.update()

